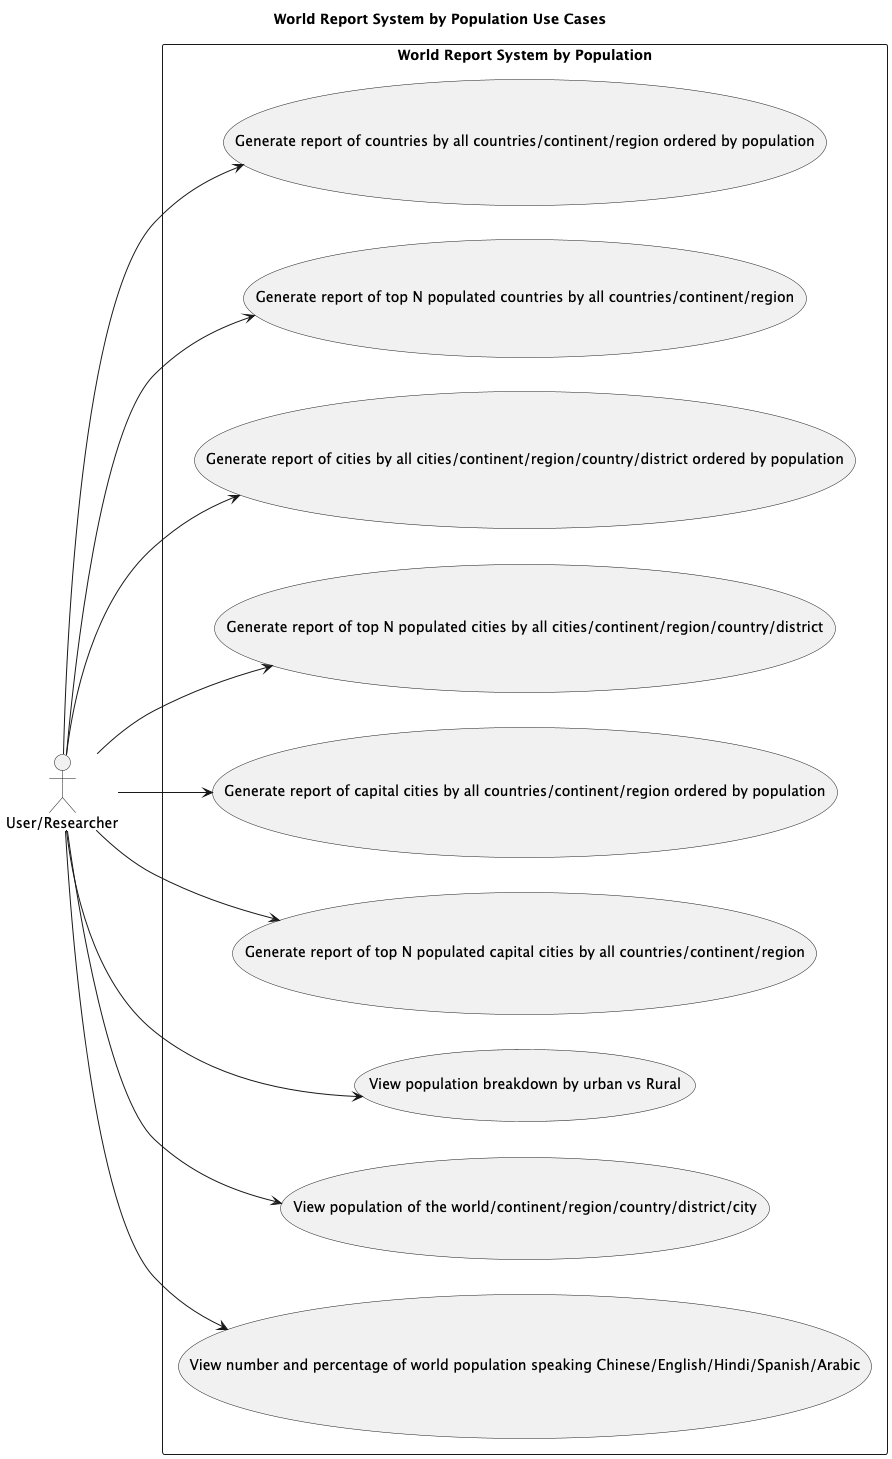

The diagram above was rendered by PlantUML. Its source (embedded in the PNG):
@startuml
title World Report System by Population Use Cases

actor "User/Researcher" as User

rectangle "World Report System by Population" {

  (View number and percentage of world population speaking Chinese/English/Hindi/Spanish/Arabic)

  (View population of the world/continent/region/country/district/city)

  (View population breakdown by urban vs Rural)

  (Generate report of top N populated capital cities by all countries/continent/region)
  (Generate report of capital cities by all countries/continent/region ordered by population)

  (Generate report of top N populated cities by all cities/continent/region/country/district)
  (Generate report of cities by all cities/continent/region/country/district ordered by population)

  (Generate report of top N populated countries by all countries/continent/region)
  (Generate report of countries by all countries/continent/region ordered by population)

}

left to right direction
User --> (View number and percentage of world population speaking Chinese/English/Hindi/Spanish/Arabic)
User --> (View population of the world/continent/region/country/district/city)
User --> (View population breakdown by urban vs Rural)
User --> (Generate report of top N populated capital cities by all countries/continent/region)
User --> (Generate report of capital cities by all countries/continent/region ordered by population)
User --> (Generate report of top N populated cities by all cities/continent/region/country/district)
User --> (Generate report of cities by all cities/continent/region/country/district ordered by population)
User --> (Generate report of top N populated countries by all countries/continent/region)
User --> (Generate report of countries by all countries/continent/region ordered by population)

@enduml